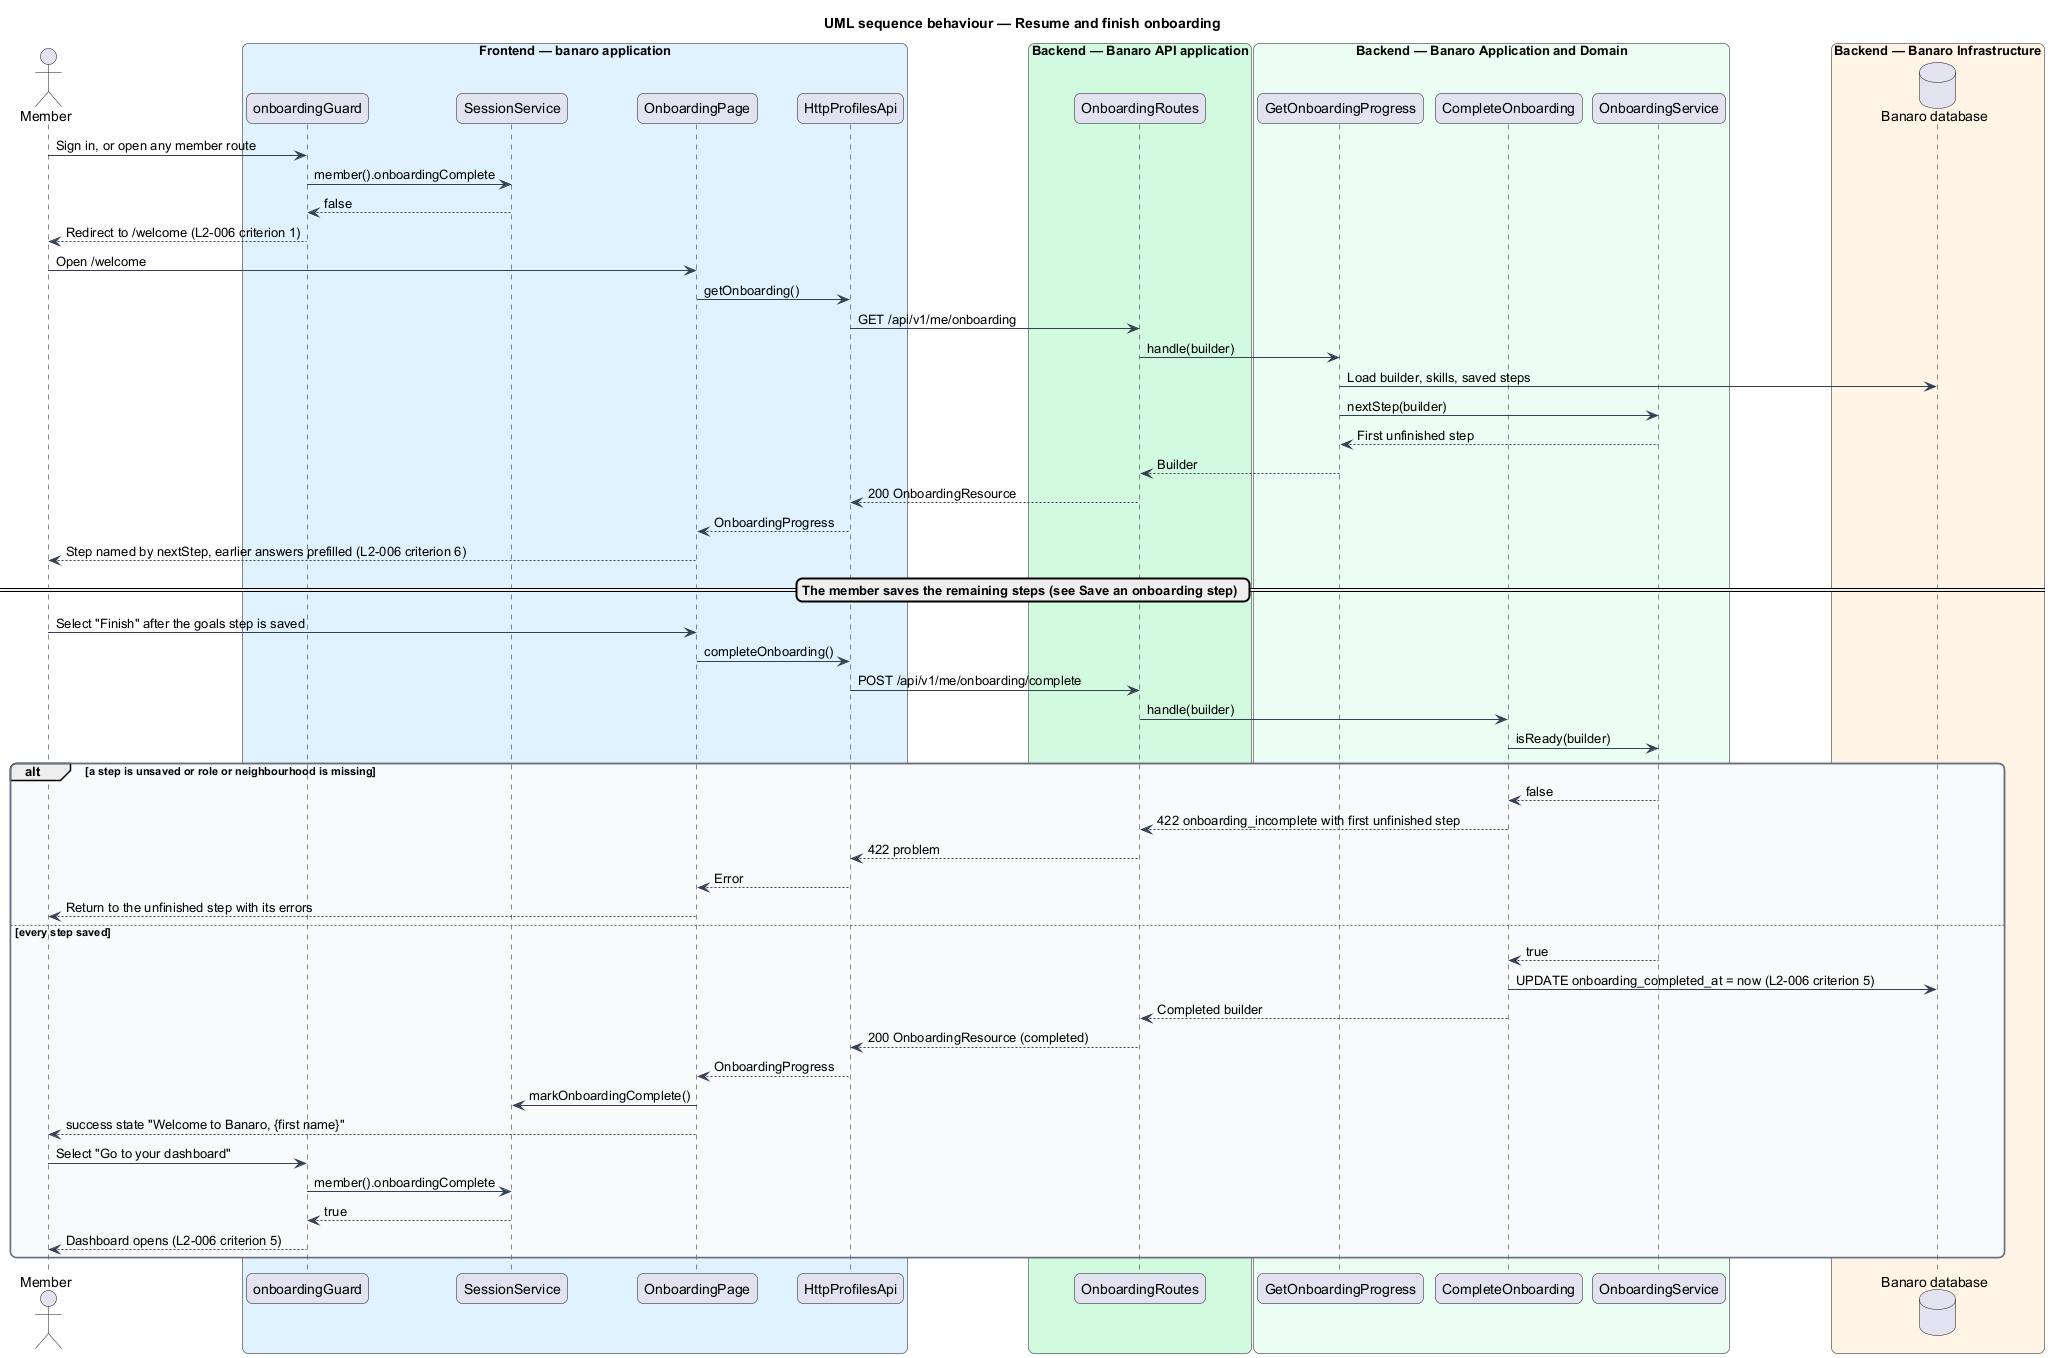

The diagram above was rendered by PlantUML. Its source (embedded in the PNG):
@startuml
title UML sequence behaviour — Resume and finish onboarding
skinparam backgroundColor #FFFFFF
skinparam shadowing false
skinparam roundcorner 12
skinparam defaultFontName Arial
skinparam ArrowColor #344054
skinparam rectangle {
  BorderColor #344054
  FontColor #101828
}
skinparam package {
  BorderColor #667085
  FontColor #101828
  BackgroundColor #F9FAFB
}
actor "Member" as actor
box "Frontend — banaro application" #E0F2FE
  participant "onboardingGuard" as guard
  participant "SessionService" as session
  participant "OnboardingPage" as page
  participant "HttpProfilesApi" as client
end box
box "Backend — Banaro API application" #D1FADF
  participant "OnboardingRoutes" as controller
end box
box "Backend — Banaro Application and Domain" #ECFDF3
  participant "GetOnboardingProgress" as get
  participant "CompleteOnboarding" as complete
  participant "OnboardingService" as service
end box
box "Backend — Banaro Infrastructure" #FFF4E5
  database "Banaro database" as db
end box

actor -> guard : Sign in, or open any member route
guard -> session : member().onboardingComplete
session --> guard : false
guard --> actor : Redirect to /welcome (L2-006 criterion 1)
actor -> page : Open /welcome
page -> client : getOnboarding()
client -> controller : GET /api/v1/me/onboarding
controller -> get : handle(builder)
get -> db : Load builder, skills, saved steps
get -> service : nextStep(builder)
service --> get : First unfinished step
get --> controller : Builder
controller --> client : 200 OnboardingResource
client --> page : OnboardingProgress
page --> actor : Step named by nextStep, earlier answers prefilled (L2-006 criterion 6)

== The member saves the remaining steps (see Save an onboarding step) ==

actor -> page : Select "Finish" after the goals step is saved
page -> client : completeOnboarding()
client -> controller : POST /api/v1/me/onboarding/complete
controller -> complete : handle(builder)
complete -> service : isReady(builder)
alt a step is unsaved or role or neighbourhood is missing
  service --> complete : false
  complete --> controller : 422 onboarding_incomplete with first unfinished step
  controller --> client : 422 problem
  client --> page : Error
  page --> actor : Return to the unfinished step with its errors
else every step saved
  service --> complete : true
  complete -> db : UPDATE onboarding_completed_at = now (L2-006 criterion 5)
  complete --> controller : Completed builder
  controller --> client : 200 OnboardingResource (completed)
  client --> page : OnboardingProgress
  page -> session : markOnboardingComplete()
  page --> actor : success state "Welcome to Banaro, {first name}"
  actor -> guard : Select "Go to your dashboard"
  guard -> session : member().onboardingComplete
  session --> guard : true
  guard --> actor : Dashboard opens (L2-006 criterion 5)
end
@enduml